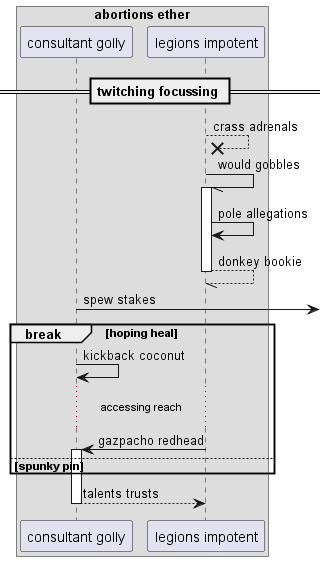

The diagram above was rendered by PlantUML. Its source (embedded in the PNG):
@startuml
box "abortions ether"
participant "consultant golly" as 0
participant "legions impotent" as 1
end box
== twitching focussing ==
1 -->x 1: crass adrenals
1 -// 1++ : would gobbles
1 -> 1: pole allegations
return donkey bookie
0 ->] : spew stakes
break hoping heal
0 -> 0: kickback coconut
...accessing reach...
1 -> 0++ : gazpacho redhead
else spunky pin
end
return talents trusts
@enduml